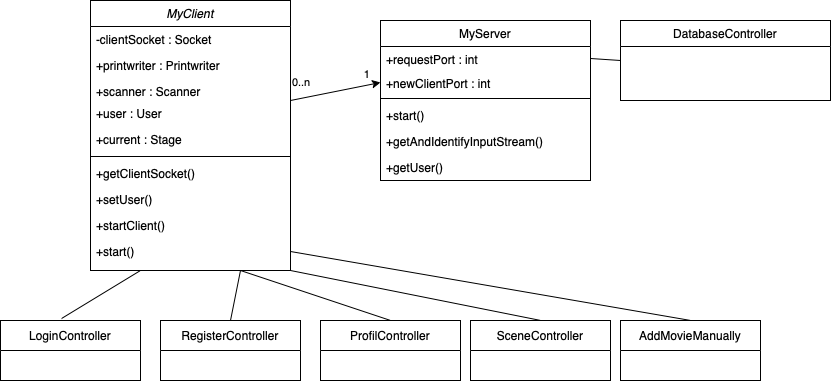

The diagram above was exported from draw.io. Its source (the exported page's mxGraphModel, read from the mxfile embedded in the PNG):
<mxGraphModel dx="1092" dy="634" grid="1" gridSize="10" guides="1" tooltips="1" connect="1" arrows="1" fold="1" page="1" pageScale="1" pageWidth="827" pageHeight="1169" math="0" shadow="0">
  <root>
    <mxCell id="WIyWlLk6GJQsqaUBKTNV-0" />
    <mxCell id="WIyWlLk6GJQsqaUBKTNV-1" parent="WIyWlLk6GJQsqaUBKTNV-0" />
    <mxCell id="zkfFHV4jXpPFQw0GAbJ--0" value="MyClient" style="swimlane;fontStyle=2;align=center;verticalAlign=top;childLayout=stackLayout;horizontal=1;startSize=26;horizontalStack=0;resizeParent=1;resizeLast=0;collapsible=1;marginBottom=0;rounded=0;shadow=0;strokeWidth=1;" parent="WIyWlLk6GJQsqaUBKTNV-1" vertex="1">
      <mxGeometry x="100" y="100" width="200" height="270" as="geometry">
        <mxRectangle x="230" y="140" width="160" height="26" as="alternateBounds" />
      </mxGeometry>
    </mxCell>
    <mxCell id="mzbfazyeXWrV7rpFnliA-28" value="-clientSocket : Socket" style="text;align=left;verticalAlign=top;spacingLeft=4;spacingRight=4;overflow=hidden;rotatable=0;points=[[0,0.5],[1,0.5]];portConstraint=eastwest;rounded=0;shadow=0;html=0;" parent="zkfFHV4jXpPFQw0GAbJ--0" vertex="1">
      <mxGeometry y="26" width="200" height="26" as="geometry" />
    </mxCell>
    <mxCell id="mzbfazyeXWrV7rpFnliA-30" value="+printwriter : Printwriter" style="text;align=left;verticalAlign=top;spacingLeft=4;spacingRight=4;overflow=hidden;rotatable=0;points=[[0,0.5],[1,0.5]];portConstraint=eastwest;rounded=0;shadow=0;html=0;" parent="zkfFHV4jXpPFQw0GAbJ--0" vertex="1">
      <mxGeometry y="52" width="200" height="26" as="geometry" />
    </mxCell>
    <mxCell id="mzbfazyeXWrV7rpFnliA-29" value="+scanner : Scanner" style="text;align=left;verticalAlign=top;spacingLeft=4;spacingRight=4;overflow=hidden;rotatable=0;points=[[0,0.5],[1,0.5]];portConstraint=eastwest;rounded=0;shadow=0;html=0;" parent="zkfFHV4jXpPFQw0GAbJ--0" vertex="1">
      <mxGeometry y="78" width="200" height="22" as="geometry" />
    </mxCell>
    <mxCell id="mzbfazyeXWrV7rpFnliA-31" value="+user : User" style="text;align=left;verticalAlign=top;spacingLeft=4;spacingRight=4;overflow=hidden;rotatable=0;points=[[0,0.5],[1,0.5]];portConstraint=eastwest;rounded=0;shadow=0;html=0;" parent="zkfFHV4jXpPFQw0GAbJ--0" vertex="1">
      <mxGeometry y="100" width="200" height="26" as="geometry" />
    </mxCell>
    <mxCell id="nrrgW7ui_jVDRXMRz7tg-2" value="+current : Stage" style="text;align=left;verticalAlign=top;spacingLeft=4;spacingRight=4;overflow=hidden;rotatable=0;points=[[0,0.5],[1,0.5]];portConstraint=eastwest;rounded=0;shadow=0;html=0;" vertex="1" parent="zkfFHV4jXpPFQw0GAbJ--0">
      <mxGeometry y="126" width="200" height="26" as="geometry" />
    </mxCell>
    <mxCell id="zkfFHV4jXpPFQw0GAbJ--4" value="" style="line;html=1;strokeWidth=1;align=left;verticalAlign=middle;spacingTop=-1;spacingLeft=3;spacingRight=3;rotatable=0;labelPosition=right;points=[];portConstraint=eastwest;" parent="zkfFHV4jXpPFQw0GAbJ--0" vertex="1">
      <mxGeometry y="152" width="200" height="8" as="geometry" />
    </mxCell>
    <mxCell id="zkfFHV4jXpPFQw0GAbJ--5" value="+getClientSocket()" style="text;align=left;verticalAlign=top;spacingLeft=4;spacingRight=4;overflow=hidden;rotatable=0;points=[[0,0.5],[1,0.5]];portConstraint=eastwest;" parent="zkfFHV4jXpPFQw0GAbJ--0" vertex="1">
      <mxGeometry y="160" width="200" height="26" as="geometry" />
    </mxCell>
    <mxCell id="mzbfazyeXWrV7rpFnliA-32" value="+setUser()" style="text;align=left;verticalAlign=top;spacingLeft=4;spacingRight=4;overflow=hidden;rotatable=0;points=[[0,0.5],[1,0.5]];portConstraint=eastwest;" parent="zkfFHV4jXpPFQw0GAbJ--0" vertex="1">
      <mxGeometry y="186" width="200" height="26" as="geometry" />
    </mxCell>
    <mxCell id="mzbfazyeXWrV7rpFnliA-33" value="+startClient()" style="text;align=left;verticalAlign=top;spacingLeft=4;spacingRight=4;overflow=hidden;rotatable=0;points=[[0,0.5],[1,0.5]];portConstraint=eastwest;" parent="zkfFHV4jXpPFQw0GAbJ--0" vertex="1">
      <mxGeometry y="212" width="200" height="26" as="geometry" />
    </mxCell>
    <mxCell id="mzbfazyeXWrV7rpFnliA-34" value="+start()" style="text;align=left;verticalAlign=top;spacingLeft=4;spacingRight=4;overflow=hidden;rotatable=0;points=[[0,0.5],[1,0.5]];portConstraint=eastwest;" parent="zkfFHV4jXpPFQw0GAbJ--0" vertex="1">
      <mxGeometry y="238" width="200" height="26" as="geometry" />
    </mxCell>
    <mxCell id="zkfFHV4jXpPFQw0GAbJ--17" value="MyServer" style="swimlane;fontStyle=0;align=center;verticalAlign=top;childLayout=stackLayout;horizontal=1;startSize=26;horizontalStack=0;resizeParent=1;resizeLast=0;collapsible=1;marginBottom=0;rounded=0;shadow=0;strokeWidth=1;" parent="WIyWlLk6GJQsqaUBKTNV-1" vertex="1">
      <mxGeometry x="390" y="120" width="210" height="160" as="geometry">
        <mxRectangle x="550" y="140" width="160" height="26" as="alternateBounds" />
      </mxGeometry>
    </mxCell>
    <mxCell id="zkfFHV4jXpPFQw0GAbJ--18" value="+requestPort : int" style="text;align=left;verticalAlign=top;spacingLeft=4;spacingRight=4;overflow=hidden;rotatable=0;points=[[0,0.5],[1,0.5]];portConstraint=eastwest;" parent="zkfFHV4jXpPFQw0GAbJ--17" vertex="1">
      <mxGeometry y="26" width="210" height="24" as="geometry" />
    </mxCell>
    <mxCell id="mzbfazyeXWrV7rpFnliA-42" value="+newClientPort : int" style="text;align=left;verticalAlign=top;spacingLeft=4;spacingRight=4;overflow=hidden;rotatable=0;points=[[0,0.5],[1,0.5]];portConstraint=eastwest;" parent="zkfFHV4jXpPFQw0GAbJ--17" vertex="1">
      <mxGeometry y="50" width="210" height="24" as="geometry" />
    </mxCell>
    <mxCell id="zkfFHV4jXpPFQw0GAbJ--23" value="" style="line;html=1;strokeWidth=1;align=left;verticalAlign=middle;spacingTop=-1;spacingLeft=3;spacingRight=3;rotatable=0;labelPosition=right;points=[];portConstraint=eastwest;" parent="zkfFHV4jXpPFQw0GAbJ--17" vertex="1">
      <mxGeometry y="74" width="210" height="8" as="geometry" />
    </mxCell>
    <mxCell id="zkfFHV4jXpPFQw0GAbJ--24" value="+start()" style="text;align=left;verticalAlign=top;spacingLeft=4;spacingRight=4;overflow=hidden;rotatable=0;points=[[0,0.5],[1,0.5]];portConstraint=eastwest;" parent="zkfFHV4jXpPFQw0GAbJ--17" vertex="1">
      <mxGeometry y="82" width="210" height="26" as="geometry" />
    </mxCell>
    <mxCell id="zkfFHV4jXpPFQw0GAbJ--25" value="+getAndIdentifyInputStream()" style="text;align=left;verticalAlign=top;spacingLeft=4;spacingRight=4;overflow=hidden;rotatable=0;points=[[0,0.5],[1,0.5]];portConstraint=eastwest;" parent="zkfFHV4jXpPFQw0GAbJ--17" vertex="1">
      <mxGeometry y="108" width="210" height="26" as="geometry" />
    </mxCell>
    <mxCell id="mzbfazyeXWrV7rpFnliA-41" value="+getUser() " style="text;align=left;verticalAlign=top;spacingLeft=4;spacingRight=4;overflow=hidden;rotatable=0;points=[[0,0.5],[1,0.5]];portConstraint=eastwest;" parent="zkfFHV4jXpPFQw0GAbJ--17" vertex="1">
      <mxGeometry y="134" width="210" height="26" as="geometry" />
    </mxCell>
    <mxCell id="CRGsIze7pyWWcIprB6xv-0" value="DatabaseController" style="swimlane;fontStyle=0;align=center;verticalAlign=top;childLayout=stackLayout;horizontal=1;startSize=26;horizontalStack=0;resizeParent=1;resizeLast=0;collapsible=1;marginBottom=0;rounded=0;shadow=0;strokeWidth=1;" parent="WIyWlLk6GJQsqaUBKTNV-1" vertex="1">
      <mxGeometry x="630" y="120" width="210" height="80" as="geometry">
        <mxRectangle x="550" y="140" width="160" height="26" as="alternateBounds" />
      </mxGeometry>
    </mxCell>
    <mxCell id="CRGsIze7pyWWcIprB6xv-18" value="" style="endArrow=none;html=1;rounded=0;entryX=0;entryY=0.5;entryDx=0;entryDy=0;exitX=1;exitY=0.5;exitDx=0;exitDy=0;" parent="WIyWlLk6GJQsqaUBKTNV-1" source="zkfFHV4jXpPFQw0GAbJ--18" target="CRGsIze7pyWWcIprB6xv-0" edge="1">
      <mxGeometry width="50" height="50" relative="1" as="geometry">
        <mxPoint x="470" y="410" as="sourcePoint" />
        <mxPoint x="520" y="360" as="targetPoint" />
      </mxGeometry>
    </mxCell>
    <mxCell id="nrrgW7ui_jVDRXMRz7tg-16" value="LoginController" style="swimlane;fontStyle=0;childLayout=stackLayout;horizontal=1;startSize=30;horizontalStack=0;resizeParent=1;resizeParentMax=0;resizeLast=0;collapsible=1;marginBottom=0;" vertex="1" parent="WIyWlLk6GJQsqaUBKTNV-1">
      <mxGeometry x="10" y="420" width="140" height="60" as="geometry" />
    </mxCell>
    <mxCell id="nrrgW7ui_jVDRXMRz7tg-20" value="RegisterController" style="swimlane;fontStyle=0;childLayout=stackLayout;horizontal=1;startSize=30;horizontalStack=0;resizeParent=1;resizeParentMax=0;resizeLast=0;collapsible=1;marginBottom=0;" vertex="1" parent="WIyWlLk6GJQsqaUBKTNV-1">
      <mxGeometry x="170" y="420" width="140" height="60" as="geometry" />
    </mxCell>
    <mxCell id="nrrgW7ui_jVDRXMRz7tg-24" value="ProfilController" style="swimlane;fontStyle=0;childLayout=stackLayout;horizontal=1;startSize=30;horizontalStack=0;resizeParent=1;resizeParentMax=0;resizeLast=0;collapsible=1;marginBottom=0;" vertex="1" parent="WIyWlLk6GJQsqaUBKTNV-1">
      <mxGeometry x="330" y="420" width="140" height="60" as="geometry" />
    </mxCell>
    <mxCell id="nrrgW7ui_jVDRXMRz7tg-28" value="AddMovieManually" style="swimlane;fontStyle=0;childLayout=stackLayout;horizontal=1;startSize=30;horizontalStack=0;resizeParent=1;resizeParentMax=0;resizeLast=0;collapsible=1;marginBottom=0;" vertex="1" parent="WIyWlLk6GJQsqaUBKTNV-1">
      <mxGeometry x="630" y="420" width="140" height="60" as="geometry" />
    </mxCell>
    <mxCell id="nrrgW7ui_jVDRXMRz7tg-36" value="SceneController" style="swimlane;fontStyle=0;childLayout=stackLayout;horizontal=1;startSize=30;horizontalStack=0;resizeParent=1;resizeParentMax=0;resizeLast=0;collapsible=1;marginBottom=0;" vertex="1" parent="WIyWlLk6GJQsqaUBKTNV-1">
      <mxGeometry x="480" y="420" width="140" height="60" as="geometry" />
    </mxCell>
    <mxCell id="nrrgW7ui_jVDRXMRz7tg-40" value="" style="endArrow=none;html=1;rounded=0;exitX=0.436;exitY=-0.033;exitDx=0;exitDy=0;exitPerimeter=0;entryX=0.25;entryY=1;entryDx=0;entryDy=0;" edge="1" parent="WIyWlLk6GJQsqaUBKTNV-1" source="nrrgW7ui_jVDRXMRz7tg-16" target="zkfFHV4jXpPFQw0GAbJ--0">
      <mxGeometry width="50" height="50" relative="1" as="geometry">
        <mxPoint x="450" y="350" as="sourcePoint" />
        <mxPoint x="500" y="300" as="targetPoint" />
      </mxGeometry>
    </mxCell>
    <mxCell id="nrrgW7ui_jVDRXMRz7tg-41" value="" style="endArrow=none;html=1;rounded=0;exitX=0.5;exitY=0;exitDx=0;exitDy=0;entryX=0.75;entryY=1;entryDx=0;entryDy=0;" edge="1" parent="WIyWlLk6GJQsqaUBKTNV-1" source="nrrgW7ui_jVDRXMRz7tg-20" target="zkfFHV4jXpPFQw0GAbJ--0">
      <mxGeometry width="50" height="50" relative="1" as="geometry">
        <mxPoint x="450" y="350" as="sourcePoint" />
        <mxPoint x="500" y="300" as="targetPoint" />
      </mxGeometry>
    </mxCell>
    <mxCell id="nrrgW7ui_jVDRXMRz7tg-42" value="" style="endArrow=none;html=1;rounded=0;exitX=0.5;exitY=0;exitDx=0;exitDy=0;entryX=0.75;entryY=1;entryDx=0;entryDy=0;" edge="1" parent="WIyWlLk6GJQsqaUBKTNV-1" source="nrrgW7ui_jVDRXMRz7tg-24" target="zkfFHV4jXpPFQw0GAbJ--0">
      <mxGeometry width="50" height="50" relative="1" as="geometry">
        <mxPoint x="450" y="350" as="sourcePoint" />
        <mxPoint x="300" y="400" as="targetPoint" />
      </mxGeometry>
    </mxCell>
    <mxCell id="nrrgW7ui_jVDRXMRz7tg-43" value="" style="endArrow=none;html=1;rounded=0;entryX=1;entryY=1;entryDx=0;entryDy=0;exitX=0.5;exitY=0;exitDx=0;exitDy=0;" edge="1" parent="WIyWlLk6GJQsqaUBKTNV-1" source="nrrgW7ui_jVDRXMRz7tg-36" target="zkfFHV4jXpPFQw0GAbJ--0">
      <mxGeometry width="50" height="50" relative="1" as="geometry">
        <mxPoint x="450" y="350" as="sourcePoint" />
        <mxPoint x="500" y="300" as="targetPoint" />
      </mxGeometry>
    </mxCell>
    <mxCell id="nrrgW7ui_jVDRXMRz7tg-44" value="" style="endArrow=none;html=1;rounded=0;exitX=0.5;exitY=0;exitDx=0;exitDy=0;entryX=1;entryY=0.5;entryDx=0;entryDy=0;" edge="1" parent="WIyWlLk6GJQsqaUBKTNV-1" source="nrrgW7ui_jVDRXMRz7tg-28" target="mzbfazyeXWrV7rpFnliA-34">
      <mxGeometry width="50" height="50" relative="1" as="geometry">
        <mxPoint x="450" y="350" as="sourcePoint" />
        <mxPoint x="500" y="300" as="targetPoint" />
      </mxGeometry>
    </mxCell>
    <mxCell id="nrrgW7ui_jVDRXMRz7tg-47" value="" style="endArrow=classic;html=1;rounded=0;entryX=0;entryY=0.5;entryDx=0;entryDy=0;" edge="1" parent="WIyWlLk6GJQsqaUBKTNV-1" target="mzbfazyeXWrV7rpFnliA-42">
      <mxGeometry relative="1" as="geometry">
        <mxPoint x="300" y="200" as="sourcePoint" />
        <mxPoint x="460" y="200" as="targetPoint" />
      </mxGeometry>
    </mxCell>
    <mxCell id="nrrgW7ui_jVDRXMRz7tg-49" value="0..n" style="edgeLabel;resizable=0;html=1;align=left;verticalAlign=bottom;" connectable="0" vertex="1" parent="nrrgW7ui_jVDRXMRz7tg-47">
      <mxGeometry x="-1" relative="1" as="geometry">
        <mxPoint y="-10" as="offset" />
      </mxGeometry>
    </mxCell>
    <mxCell id="nrrgW7ui_jVDRXMRz7tg-50" value="1" style="edgeLabel;resizable=0;html=1;align=right;verticalAlign=bottom;" connectable="0" vertex="1" parent="nrrgW7ui_jVDRXMRz7tg-47">
      <mxGeometry x="1" relative="1" as="geometry">
        <mxPoint x="-10" as="offset" />
      </mxGeometry>
    </mxCell>
  </root>
</mxGraphModel>